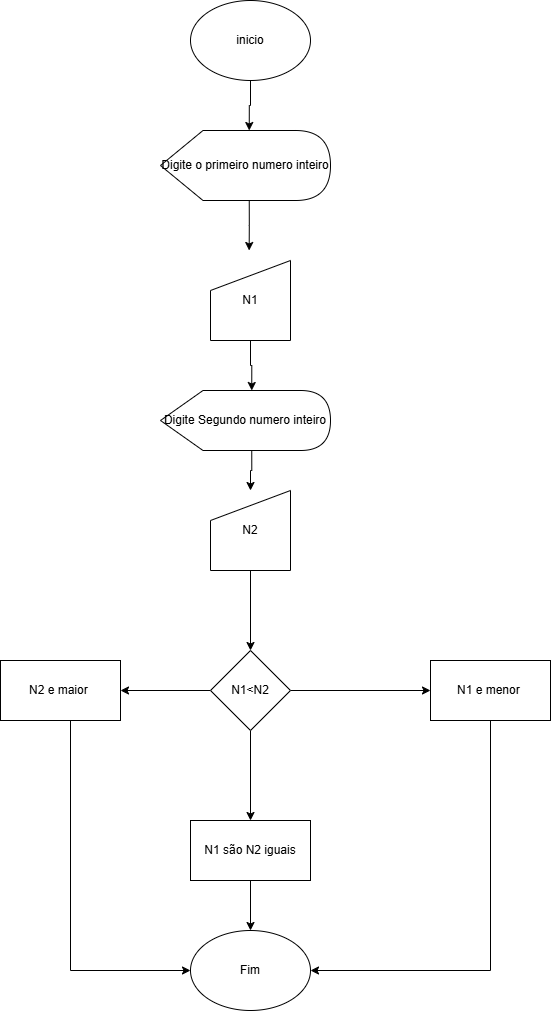

The diagram above was exported from draw.io. Its source (the exported page's mxGraphModel, read from the mxfile embedded in the PNG):
<mxGraphModel dx="275" dy="562" grid="1" gridSize="10" guides="1" tooltips="1" connect="1" arrows="1" fold="1" page="1" pageScale="1" pageWidth="827" pageHeight="1169" math="0" shadow="0">
  <root>
    <mxCell id="0" />
    <mxCell id="1" parent="0" />
    <mxCell id="E4gqbsNnVz515Agsnkyx-1" value="inicio" style="ellipse;whiteSpace=wrap;html=1;" vertex="1" parent="1">
      <mxGeometry x="340" y="80" width="120" height="80" as="geometry" />
    </mxCell>
    <mxCell id="xel1hN08QfBAfejFSK-B-5" style="edgeStyle=orthogonalEdgeStyle;rounded=0;orthogonalLoop=1;jettySize=auto;html=1;exitX=0;exitY=0;exitDx=88.75;exitDy=70;exitPerimeter=0;" edge="1" parent="1" source="v4ztZ6FNZM8broWmFsbI-1">
      <mxGeometry relative="1" as="geometry">
        <mxPoint x="398.66666666666674" y="330" as="targetPoint" />
      </mxGeometry>
    </mxCell>
    <mxCell id="v4ztZ6FNZM8broWmFsbI-1" value="Digite o primeiro numero inteiro" style="shape=display;whiteSpace=wrap;html=1;" vertex="1" parent="1">
      <mxGeometry x="310" y="210" width="170" height="70" as="geometry" />
    </mxCell>
    <mxCell id="v4ztZ6FNZM8broWmFsbI-2" value="N1" style="shape=manualInput;whiteSpace=wrap;html=1;" vertex="1" parent="1">
      <mxGeometry x="360" y="340" width="80" height="80" as="geometry" />
    </mxCell>
    <mxCell id="v4ztZ6FNZM8broWmFsbI-20" style="edgeStyle=orthogonalEdgeStyle;rounded=0;orthogonalLoop=1;jettySize=auto;html=1;entryX=0;entryY=0.5;entryDx=0;entryDy=0;" edge="1" parent="1" source="v4ztZ6FNZM8broWmFsbI-4" target="v4ztZ6FNZM8broWmFsbI-19">
      <mxGeometry relative="1" as="geometry" />
    </mxCell>
    <mxCell id="v4ztZ6FNZM8broWmFsbI-21" style="edgeStyle=orthogonalEdgeStyle;rounded=0;orthogonalLoop=1;jettySize=auto;html=1;exitX=0.5;exitY=1;exitDx=0;exitDy=0;entryX=0.5;entryY=0;entryDx=0;entryDy=0;" edge="1" parent="1" source="v4ztZ6FNZM8broWmFsbI-4" target="v4ztZ6FNZM8broWmFsbI-17">
      <mxGeometry relative="1" as="geometry" />
    </mxCell>
    <mxCell id="v4ztZ6FNZM8broWmFsbI-22" style="edgeStyle=orthogonalEdgeStyle;rounded=0;orthogonalLoop=1;jettySize=auto;html=1;exitX=0;exitY=0.5;exitDx=0;exitDy=0;entryX=1;entryY=0.5;entryDx=0;entryDy=0;" edge="1" parent="1" source="v4ztZ6FNZM8broWmFsbI-4" target="v4ztZ6FNZM8broWmFsbI-18">
      <mxGeometry relative="1" as="geometry" />
    </mxCell>
    <mxCell id="v4ztZ6FNZM8broWmFsbI-4" value="N1&amp;lt;N2" style="rhombus;whiteSpace=wrap;html=1;" vertex="1" parent="1">
      <mxGeometry x="360" y="730" width="80" height="80" as="geometry" />
    </mxCell>
    <mxCell id="xel1hN08QfBAfejFSK-B-1" style="edgeStyle=orthogonalEdgeStyle;rounded=0;orthogonalLoop=1;jettySize=auto;html=1;exitX=0;exitY=0;exitDx=91.25;exitDy=60;exitPerimeter=0;entryX=0.5;entryY=0;entryDx=0;entryDy=0;" edge="1" parent="1" source="v4ztZ6FNZM8broWmFsbI-7" target="v4ztZ6FNZM8broWmFsbI-8">
      <mxGeometry relative="1" as="geometry" />
    </mxCell>
    <mxCell id="v4ztZ6FNZM8broWmFsbI-7" value="Digite Segundo numero inteiro" style="shape=display;whiteSpace=wrap;html=1;" vertex="1" parent="1">
      <mxGeometry x="310" y="470" width="170" height="60" as="geometry" />
    </mxCell>
    <mxCell id="v4ztZ6FNZM8broWmFsbI-13" style="edgeStyle=orthogonalEdgeStyle;rounded=0;orthogonalLoop=1;jettySize=auto;html=1;exitX=0.5;exitY=1;exitDx=0;exitDy=0;" edge="1" parent="1" source="v4ztZ6FNZM8broWmFsbI-8" target="v4ztZ6FNZM8broWmFsbI-4">
      <mxGeometry relative="1" as="geometry" />
    </mxCell>
    <mxCell id="v4ztZ6FNZM8broWmFsbI-8" value="N2" style="shape=manualInput;whiteSpace=wrap;html=1;" vertex="1" parent="1">
      <mxGeometry x="360" y="570" width="80" height="80" as="geometry" />
    </mxCell>
    <mxCell id="v4ztZ6FNZM8broWmFsbI-25" style="edgeStyle=orthogonalEdgeStyle;rounded=0;orthogonalLoop=1;jettySize=auto;html=1;exitX=0.5;exitY=1;exitDx=0;exitDy=0;" edge="1" parent="1" source="v4ztZ6FNZM8broWmFsbI-17" target="v4ztZ6FNZM8broWmFsbI-23">
      <mxGeometry relative="1" as="geometry" />
    </mxCell>
    <mxCell id="v4ztZ6FNZM8broWmFsbI-17" value="N1 são N2 iguais" style="rounded=0;whiteSpace=wrap;html=1;" vertex="1" parent="1">
      <mxGeometry x="340" y="900" width="120" height="60" as="geometry" />
    </mxCell>
    <mxCell id="v4ztZ6FNZM8broWmFsbI-24" style="edgeStyle=orthogonalEdgeStyle;rounded=0;orthogonalLoop=1;jettySize=auto;html=1;entryX=0;entryY=0.5;entryDx=0;entryDy=0;" edge="1" parent="1" source="v4ztZ6FNZM8broWmFsbI-18" target="v4ztZ6FNZM8broWmFsbI-23">
      <mxGeometry relative="1" as="geometry">
        <Array as="points">
          <mxPoint x="220" y="1050" />
        </Array>
      </mxGeometry>
    </mxCell>
    <mxCell id="v4ztZ6FNZM8broWmFsbI-18" value="N2 e maior&amp;nbsp;" style="rounded=0;whiteSpace=wrap;html=1;" vertex="1" parent="1">
      <mxGeometry x="150" y="740" width="120" height="60" as="geometry" />
    </mxCell>
    <mxCell id="v4ztZ6FNZM8broWmFsbI-26" style="edgeStyle=orthogonalEdgeStyle;rounded=0;orthogonalLoop=1;jettySize=auto;html=1;exitX=0.5;exitY=1;exitDx=0;exitDy=0;entryX=1;entryY=0.5;entryDx=0;entryDy=0;" edge="1" parent="1" source="v4ztZ6FNZM8broWmFsbI-19" target="v4ztZ6FNZM8broWmFsbI-23">
      <mxGeometry relative="1" as="geometry" />
    </mxCell>
    <mxCell id="v4ztZ6FNZM8broWmFsbI-19" value="N1 e menor&amp;nbsp;" style="rounded=0;whiteSpace=wrap;html=1;" vertex="1" parent="1">
      <mxGeometry x="580" y="740" width="120" height="60" as="geometry" />
    </mxCell>
    <mxCell id="v4ztZ6FNZM8broWmFsbI-23" value="Fim" style="ellipse;whiteSpace=wrap;html=1;" vertex="1" parent="1">
      <mxGeometry x="340" y="1010" width="120" height="80" as="geometry" />
    </mxCell>
    <mxCell id="xel1hN08QfBAfejFSK-B-2" style="edgeStyle=orthogonalEdgeStyle;rounded=0;orthogonalLoop=1;jettySize=auto;html=1;exitX=0.5;exitY=1;exitDx=0;exitDy=0;entryX=0;entryY=0;entryDx=91.25;entryDy=0;entryPerimeter=0;" edge="1" parent="1" source="v4ztZ6FNZM8broWmFsbI-2" target="v4ztZ6FNZM8broWmFsbI-7">
      <mxGeometry relative="1" as="geometry" />
    </mxCell>
    <mxCell id="xel1hN08QfBAfejFSK-B-4" style="edgeStyle=orthogonalEdgeStyle;rounded=0;orthogonalLoop=1;jettySize=auto;html=1;exitX=0.5;exitY=1;exitDx=0;exitDy=0;entryX=0;entryY=0;entryDx=88.75;entryDy=0;entryPerimeter=0;" edge="1" parent="1" source="E4gqbsNnVz515Agsnkyx-1" target="v4ztZ6FNZM8broWmFsbI-1">
      <mxGeometry relative="1" as="geometry" />
    </mxCell>
  </root>
</mxGraphModel>